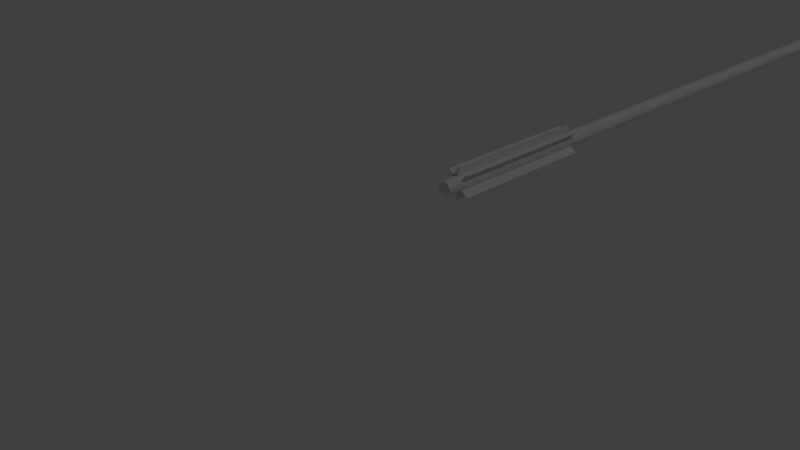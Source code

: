 # Source: arrow_ma.blend  (saved by Blender 2.78.0; exported with 4.5.12 LTS)
import bpy
from mathutils import Matrix  # noqa: F401  (used for matrix-valued properties, if any)

bpy.ops.wm.read_factory_settings(use_empty=True)
scene = bpy.context.scene
scene.name = 'Scene'

# ---- collections
col_collection_1 = bpy.data.collections.new('Collection 1'); scene.collection.children.link(col_collection_1)

# ---- world
world_world = bpy.data.worlds.new('World'); scene.world = world_world
world_world.color = (0.05088, 0.05088, 0.05088)
world_world.use_sun_shadow = False
world_world.sun_shadow_jitter_overblur = 0.0
world_world.cycles.sampling_method = 'MANUAL'

# ---- cameras
cam_camera = bpy.data.cameras.new('Camera')
cam_camera.clip_end = 100.0
cam_camera.lens = 35.0
cam_camera.sensor_width = 32.0
cam_camera.sensor_height = 18.0
cam_camera.ortho_scale = 7.314
cam_camera.dof.focus_distance = 0.0
cam_camera.dof.aperture_fstop = 128.0

# ---- lights
light_lamp = bpy.data.lights.new('Lamp', 'POINT')
light_lamp.transmission_factor = 0.0
light_lamp.cutoff_distance = 30.0
light_lamp.energy = 100.0
light_lamp.shadow_buffer_clip_start = 1.001
light_lamp.shadow_soft_size = 0.1
light_lamp.shadow_maximum_resolution = 0.006
light_lamp.use_absolute_resolution = True

# ---- meshes
me_cube = bpy.data.meshes.new('Cube')
me_cube.from_pydata([(-1.485, -24.81, -1.344), (1.344, -24.81, 1.485), (-1.485, -4.807, -1.344), (1.344, -4.807, 1.485), (-1.344, -24.81, -1.485), (1.485, -24.81, 1.344), (-1.344, -4.807, -1.485), (1.485, -4.807, 1.344), (-0.1, -24.81, -2.0), (-0.1, -24.81, 2.0), (-0.1, -4.807, -2.0), (-0.1, -4.807, 2.0), (0.1, -24.81, -2.0), (0.1, -24.81, 2.0), (0.1, -4.807, -2.0), (0.1, -4.807, 2.0), (1.344, -24.81, -1.485), (-1.485, -24.81, 1.344), (1.344, -4.807, -1.485), (-1.485, -4.807, 1.344), (1.485, -24.81, -1.344), (-1.344, -24.81, 1.485), (1.485, -4.807, -1.344), (-1.344, -4.807, 1.485), (-1.0, 73.39, -1.0), (-1.0, 73.39, 1.0), (-1.761, 75.42, -1.761), (-1.761, 75.42, 1.761), (1.0, 73.39, -1.0), (1.0, 73.39, 1.0), (1.761, 75.42, -1.761), (1.761, 75.42, 1.761), (0.0, 78.79, 0.005201), (0.0, 75.39, -1.058), (0.0, 75.39, 1.066), (0.0, 74.18, -0.5988), (0.0, 74.18, 0.6068), (-0.6028, 74.18, 0.01294), (-1.062, 75.39, 0.01974), (1.062, 75.39, 0.01974), (0.6028, 74.18, 0.01294), (-0.6028, 69.12, 0.006868), (-0.6377, 71.5, 0.6317), (0.6028, 69.12, 0.006868), (0.6377, 71.52, -0.6438), (2.821e-10, 69.15, -0.6049), (2.821e-10, 69.08, 0.6007), (-0.6377, 71.52, -0.6438), (0.6377, 71.5, 0.6317), (2.821e-10, 67.14, 0.006868), (-0.908, 71.55, 0.0), (-0.9375, 66.86, 0.0), (-0.8472, 71.55, 0.3628), (-0.8194, 73.11, 0.0), (-0.8472, 71.55, -0.3628), (-0.875, 66.86, -0.375), (-0.875, 66.86, 0.375), (-0.7639, 73.11, 0.3264), (-0.7639, 73.11, -0.3264), (0.0, 73.11, 0.0), (-0.3507, 73.11, 0.0), (0.0, 73.11, 0.3507), (0.3507, 73.11, 0.0), (0.0, 73.11, -0.3507), (-0.3264, 73.11, -0.3264), (-0.3264, 73.11, 0.3264), (0.3264, 73.11, 0.3264), (0.3264, 73.11, -0.3264), (0.908, -25.32, 0.0), (0.9375, -20.64, 0.0), (0.8472, -25.32, 0.3628), (0.8194, -26.89, 0.0), (0.8472, -25.32, -0.3628), (0.875, -20.64, -0.375), (0.875, -20.64, 0.375), (0.7639, -26.89, 0.3264), (0.7639, -26.89, -0.3264), (0.0, -26.89, 0.0), (0.3507, -26.89, 0.0), (0.0, -26.89, 0.3507), (-0.3507, -26.89, 0.0), (0.0, -26.89, -0.3507), (0.3264, -26.89, -0.3264), (0.3264, -26.89, 0.3264), (-0.3264, -26.89, 0.3264), (-0.3264, -26.89, -0.3264), (0.0, -25.32, -0.908), (0.0, -20.64, -0.9375), (0.3628, -25.32, -0.8472), (0.0, -26.89, -0.8194), (-0.3628, -25.32, -0.8472), (-0.375, -20.64, -0.875), (0.375, -20.64, -0.875), (0.3264, -26.89, -0.7639), (-0.3264, -26.89, -0.7639), (0.0, -25.32, 0.908), (0.0, -20.64, 0.9375), (-0.3628, -25.32, 0.8472), (0.0, -26.89, 0.8194), (0.3628, -25.32, 0.8472), (0.375, -20.64, 0.875), (-0.375, -20.64, 0.875), (-0.3264, -26.89, 0.7639), (0.3264, -26.89, 0.7639), (0.0, 23.11, 0.9375), (0.0, 41.86, 0.9375), (-0.375, 23.11, 0.875), (0.0, 4.365, 0.9375), (0.375, 23.11, 0.875), (0.375, 41.86, 0.875), (-0.375, 41.86, 0.875), (-0.375, 4.365, 0.875), (0.375, 4.365, 0.875), (0.0, 23.11, -0.9375), (0.0, 41.86, -0.9375), (0.375, 23.11, -0.875), (0.0, 4.365, -0.9375), (-0.375, 23.11, -0.875), (-0.375, 41.86, -0.875), (0.375, 41.86, -0.875), (0.375, 4.365, -0.875), (-0.375, 4.365, -0.875), (0.9375, 23.11, 0.0), (0.9375, 41.86, 0.0), (0.875, 23.11, 0.375), (0.9375, 4.365, 0.0), (0.875, 23.11, -0.375), (0.875, 41.86, -0.375), (0.875, 41.86, 0.375), (0.875, 4.365, 0.375), (0.875, 4.365, -0.375), (-0.908, -25.32, 0.0), (-0.8194, -26.89, 0.0), (-0.8472, -25.32, 0.3628), (-0.9375, -20.64, 0.0), (-0.8472, -25.32, -0.3628), (-0.7639, -26.89, -0.3264), (-0.7639, -26.89, 0.3264), (-0.875, -20.64, 0.375), (-0.875, -20.64, -0.375), (0.908, 71.55, 0.0), (0.8194, 73.11, 0.0), (0.8472, 71.55, 0.3628), (0.9375, 66.86, 0.0), (0.8472, 71.55, -0.3628), (0.7639, 73.11, -0.3264), (0.7639, 73.11, 0.3264), (0.875, 66.86, 0.375), (0.875, 66.86, -0.375), (0.0, 71.55, -0.908), (0.0, 73.11, -0.8194), (0.3628, 71.55, -0.8472), (0.0, 66.86, -0.9375), (-0.3628, 71.55, -0.8472), (-0.3264, 73.11, -0.7639), (0.3264, 73.11, -0.7639), (0.375, 66.86, -0.875), (-0.375, 66.86, -0.875), (0.0, 71.55, 0.908), (0.0, 73.11, 0.8194), (-0.3628, 71.55, 0.8472), (0.0, 66.86, 0.9375), (0.3628, 71.55, 0.8472), (0.3264, 73.11, 0.7639), (-0.3264, 73.11, 0.7639), (-0.375, 66.86, 0.875), (0.375, 66.86, 0.875), (-0.9375, 23.11, 0.0), (-0.9375, 4.365, 0.0), (-0.875, 23.11, 0.375), (-0.9375, 41.86, 0.0), (-0.875, 23.11, -0.375), (-0.875, 4.365, -0.375), (-0.875, 4.365, 0.375), (-0.875, 41.86, 0.375), (-0.875, 41.86, -0.375), (-0.6875, -20.64, -0.6875), (-0.6654, -25.32, -0.6654), (-0.599, -26.89, -0.599), (-0.599, -26.89, -0.3021), (-0.6432, -26.89, 0.0), (-0.599, -26.89, 0.3021), (-0.6875, 66.86, 0.6875), (-0.6654, 71.55, 0.6654), (-0.599, 73.11, 0.599), (-0.599, 73.11, 0.3021), (-0.6432, 73.11, 0.0), (-0.599, 73.11, -0.3021), (0.3021, 73.11, -0.599), (0.0, 73.11, -0.6432), (-0.3021, 73.11, -0.599), (-0.3021, 73.11, 0.599), (0.0, 73.11, 0.6432), (0.3021, 73.11, 0.599), (0.599, 73.11, 0.3021), (0.6432, 73.11, 0.0), (0.599, 73.11, -0.3021), (0.6875, 66.86, -0.6875), (0.6654, 71.55, -0.6654), (0.599, 73.11, -0.599), (0.6875, -20.64, 0.6875), (0.6654, -25.32, 0.6654), (0.599, -26.89, 0.599), (0.599, -26.89, 0.3021), (0.6432, -26.89, 0.0), (0.599, -26.89, -0.3021), (-0.3021, -26.89, -0.599), (0.0, -26.89, -0.6432), (0.3021, -26.89, -0.599), (0.3021, -26.89, 0.599), (0.0, -26.89, 0.6432), (-0.3021, -26.89, 0.599), (-0.6875, 41.86, -0.6875), (-0.6875, 23.11, -0.6875), (-0.6875, 4.365, -0.6875), (-0.599, -26.89, 0.599), (-0.6654, -25.32, 0.6654), (-0.6875, -20.64, 0.6875), (0.599, -26.89, -0.599), (0.6654, -25.32, -0.6654), (0.6875, -20.64, -0.6875), (0.6875, 41.86, 0.6875), (0.6875, 23.11, 0.6875), (0.6875, 4.365, 0.6875), (-0.375, -11.26, 0.875), (0.0, -11.26, 0.9375), (0.375, -11.26, 0.875), (0.375, -11.26, -0.875), (0.0, -11.26, -0.9375), (-0.375, -11.26, -0.875), (0.875, -11.26, 0.375), (0.9375, -11.26, 0.0), (0.875, -11.26, -0.375), (-0.875, -11.26, 0.375), (-0.9375, -11.26, 0.0), (-0.875, -11.26, -0.375), (-0.6875, 4.365, 0.6875), (-0.6875, 23.11, 0.6875), (-0.6875, 41.86, 0.6875), (0.6875, 4.365, -0.6875), (0.6875, 23.11, -0.6875), (0.6875, 41.86, -0.6875), (-0.599, 73.11, -0.599), (-0.6654, 71.55, -0.6654), (-0.6875, 66.86, -0.6875), (0.599, 73.11, 0.599), (0.6654, 71.55, 0.6654), (0.6875, 66.86, 0.6875), (0.875, 57.49, 0.375), (0.9375, 57.49, 0.0), (0.875, 57.49, -0.375), (0.375, 57.49, -0.875), (0.0, 57.49, -0.9375), (-0.375, 57.49, -0.875), (-0.375, 57.49, 0.875), (0.0, 57.49, 0.9375), (0.375, 57.49, 0.875), (-0.875, 57.49, 0.375), (-0.9375, 57.49, 0.0), (-0.875, 57.49, -0.375), (-0.5093, -26.89, -0.5093), (-0.5093, -26.89, 0.5093), (-0.5093, 73.11, -0.5093), (-0.5093, 73.11, 0.5093), (0.5093, -26.89, -0.5093), (0.5093, -26.89, 0.5093), (0.5093, 73.11, -0.5093), (0.5093, 73.11, 0.5093), (-0.6875, -11.26, -0.6875), (-0.6875, -11.26, 0.6875), (0.6875, -11.26, -0.6875), (0.6875, -11.26, 0.6875), (-0.6875, 57.49, 0.6875), (0.6875, 57.49, -0.6875), (-0.6875, 57.49, -0.6875), (0.6875, 57.49, 0.6875)], [], [(0, 1, 3, 2), (2, 3, 7, 6), (6, 7, 5, 4), (4, 5, 1, 0), (2, 6, 4, 0), (7, 3, 1, 5), (8, 9, 11, 10), (10, 11, 15, 14), (14, 15, 13, 12), (12, 13, 9, 8), (10, 14, 12, 8), (15, 11, 9, 13), (16, 17, 19, 18), (18, 19, 23, 22), (22, 23, 21, 20), (20, 21, 17, 16), (18, 22, 20, 16), (23, 19, 17, 21), (37, 25, 27, 38), (34, 31, 32), (39, 31, 29, 40), (35, 28, 44, 45), (33, 30, 28, 35), (34, 27, 25, 36), (38, 27, 32), (39, 30, 32), (33, 26, 32), (30, 33, 32), (31, 34, 36, 29), (26, 33, 35, 24), (25, 37, 41, 42), (27, 34, 32), (40, 29, 48, 43), (31, 39, 32), (26, 38, 32), (29, 36, 46, 48), (30, 39, 40, 28), (24, 37, 38, 26), (49, 46, 42, 41), (43, 48, 46, 49), (44, 43, 49, 45), (45, 49, 41, 47), (24, 35, 45, 47), (36, 25, 42, 46), (37, 24, 47, 41), (28, 40, 43, 44), (50, 54, 55, 51), (51, 55, 259, 258), (54, 243, 244, 55), (55, 244, 274, 259), (50, 51, 56, 52), (52, 56, 182, 183), (51, 258, 257, 56), (56, 257, 272, 182), (50, 52, 57, 53), (53, 57, 185, 186), (52, 183, 184, 57), (57, 184, 263, 185), (50, 53, 58, 54), (54, 58, 242, 243), (53, 186, 187, 58), (58, 187, 262, 242), (59, 63, 64, 60), (60, 64, 187, 186), (63, 189, 190, 64), (64, 190, 262, 187), (59, 60, 65, 61), (61, 65, 191, 192), (60, 186, 185, 65), (65, 185, 263, 191), (59, 61, 66, 62), (62, 66, 194, 195), (61, 192, 193, 66), (66, 193, 267, 194), (59, 62, 67, 63), (63, 67, 188, 189), (62, 195, 196, 67), (67, 196, 266, 188), (68, 72, 73, 69), (69, 73, 232, 231), (72, 219, 220, 73), (73, 220, 270, 232), (68, 69, 74, 70), (70, 74, 200, 201), (69, 231, 230, 74), (74, 230, 271, 200), (68, 70, 75, 71), (71, 75, 203, 204), (70, 201, 202, 75), (75, 202, 265, 203), (68, 71, 76, 72), (72, 76, 218, 219), (71, 204, 205, 76), (76, 205, 264, 218), (77, 81, 82, 78), (78, 82, 205, 204), (81, 207, 208, 82), (82, 208, 264, 205), (77, 78, 83, 79), (79, 83, 209, 210), (78, 204, 203, 83), (83, 203, 265, 209), (77, 79, 84, 80), (80, 84, 181, 180), (79, 210, 211, 84), (84, 211, 261, 181), (77, 80, 85, 81), (81, 85, 206, 207), (80, 180, 179, 85), (85, 179, 260, 206), (86, 90, 91, 87), (87, 91, 229, 228), (90, 177, 176, 91), (91, 176, 268, 229), (86, 87, 92, 88), (88, 92, 220, 219), (87, 228, 227, 92), (92, 227, 270, 220), (86, 88, 93, 89), (89, 93, 208, 207), (88, 219, 218, 93), (93, 218, 264, 208), (86, 89, 94, 90), (90, 94, 178, 177), (89, 207, 206, 94), (94, 206, 260, 178), (95, 99, 100, 96), (96, 100, 226, 225), (99, 201, 200, 100), (100, 200, 271, 226), (95, 96, 101, 97), (97, 101, 217, 216), (96, 225, 224, 101), (101, 224, 269, 217), (95, 97, 102, 98), (98, 102, 211, 210), (97, 216, 215, 102), (102, 215, 261, 211), (95, 98, 103, 99), (99, 103, 202, 201), (98, 210, 209, 103), (103, 209, 265, 202), (104, 108, 109, 105), (105, 109, 256, 255), (108, 222, 221, 109), (109, 221, 275, 256), (104, 105, 110, 106), (106, 110, 238, 237), (105, 255, 254, 110), (110, 254, 272, 238), (104, 106, 111, 107), (107, 111, 224, 225), (106, 237, 236, 111), (111, 236, 269, 224), (104, 107, 112, 108), (108, 112, 223, 222), (107, 225, 226, 112), (112, 226, 271, 223), (113, 117, 118, 114), (114, 118, 253, 252), (117, 213, 212, 118), (118, 212, 274, 253), (113, 114, 119, 115), (115, 119, 241, 240), (114, 252, 251, 119), (119, 251, 273, 241), (113, 115, 120, 116), (116, 120, 227, 228), (115, 240, 239, 120), (120, 239, 270, 227), (113, 116, 121, 117), (117, 121, 214, 213), (116, 228, 229, 121), (121, 229, 268, 214), (122, 126, 127, 123), (123, 127, 250, 249), (126, 240, 241, 127), (127, 241, 273, 250), (122, 123, 128, 124), (124, 128, 221, 222), (123, 249, 248, 128), (128, 248, 275, 221), (122, 124, 129, 125), (125, 129, 230, 231), (124, 222, 223, 129), (129, 223, 271, 230), (122, 125, 130, 126), (126, 130, 239, 240), (125, 231, 232, 130), (130, 232, 270, 239), (131, 135, 136, 132), (132, 136, 179, 180), (135, 177, 178, 136), (136, 178, 260, 179), (131, 132, 137, 133), (133, 137, 215, 216), (132, 180, 181, 137), (137, 181, 261, 215), (131, 133, 138, 134), (134, 138, 233, 234), (133, 216, 217, 138), (138, 217, 269, 233), (131, 134, 139, 135), (135, 139, 176, 177), (134, 234, 235, 139), (139, 235, 268, 176), (140, 144, 145, 141), (141, 145, 196, 195), (144, 198, 199, 145), (145, 199, 266, 196), (140, 141, 146, 142), (142, 146, 245, 246), (141, 195, 194, 146), (146, 194, 267, 245), (140, 142, 147, 143), (143, 147, 248, 249), (142, 246, 247, 147), (147, 247, 275, 248), (140, 143, 148, 144), (144, 148, 197, 198), (143, 249, 250, 148), (148, 250, 273, 197), (149, 153, 154, 150), (150, 154, 190, 189), (153, 243, 242, 154), (154, 242, 262, 190), (149, 150, 155, 151), (151, 155, 199, 198), (150, 189, 188, 155), (155, 188, 266, 199), (149, 151, 156, 152), (152, 156, 251, 252), (151, 198, 197, 156), (156, 197, 273, 251), (149, 152, 157, 153), (153, 157, 244, 243), (152, 252, 253, 157), (157, 253, 274, 244), (158, 162, 163, 159), (159, 163, 193, 192), (162, 246, 245, 163), (163, 245, 267, 193), (158, 159, 164, 160), (160, 164, 184, 183), (159, 192, 191, 164), (164, 191, 263, 184), (158, 160, 165, 161), (161, 165, 254, 255), (160, 183, 182, 165), (165, 182, 272, 254), (158, 161, 166, 162), (162, 166, 247, 246), (161, 255, 256, 166), (166, 256, 275, 247), (167, 171, 172, 168), (168, 172, 235, 234), (171, 213, 214, 172), (172, 214, 268, 235), (167, 168, 173, 169), (169, 173, 236, 237), (168, 234, 233, 173), (173, 233, 269, 236), (167, 169, 174, 170), (170, 174, 257, 258), (169, 237, 238, 174), (174, 238, 272, 257), (167, 170, 175, 171), (171, 175, 212, 213), (170, 258, 259, 175), (175, 259, 274, 212)])
me_cube.use_remesh_preserve_volume = False
me_cube.use_remesh_preserve_attributes = False
me_cube.use_mirror_vertex_groups = False
me_cube.update()

# ---- objects
ob_empty = bpy.data.objects.new('Empty', None)
ob_cube_001 = bpy.data.objects.new('Cube.001', me_cube)
ob_lamp = bpy.data.objects.new('Lamp', light_lamp)
ob_camera = bpy.data.objects.new('Camera', cam_camera)

# ---- transforms, parenting, visibility, modifiers, constraints
ob_empty.location = (0.0, -0.35, 0.0)
ob_empty.scale = (0.001, 0.1, 0.02)
ob_empty.empty_image_offset = (0.0, 0.0)
ob_empty.lineart.crease_threshold = 0.0
ob_cube_001.location = (0.0, 0.2687, 0.0)
ob_cube_001.scale = (0.01, 0.01, 0.01)
ob_cube_001.lineart.crease_threshold = 0.0
ob_lamp.location = (4.076, 1.005, 5.904)
ob_lamp.rotation_euler = (0.6503, 0.05522, 1.866)
ob_lamp.lock_rotations_4d = False
ob_lamp.empty_display_type = 'ARROWS'
ob_lamp.color = (0.0, 0.0, 0.0, 0.0)
ob_lamp.lineart.crease_threshold = 0.0
ob_camera.location = (0.6078, -0.6403, 0.3943)
ob_camera.rotation_euler = (1.109, 0.0, 0.8149)
ob_camera.lock_rotations_4d = False
ob_camera.empty_display_type = 'ARROWS'
ob_camera.color = (0.0, 0.0, 0.0, 0.0)
ob_camera.display_type = 'WIRE'
ob_camera.lineart.crease_threshold = 0.0

# ---- collection membership
col_collection_1.objects.link(ob_empty)
col_collection_1.objects.link(ob_cube_001)
col_collection_1.objects.link(ob_lamp)
col_collection_1.objects.link(ob_camera)

# ---- scene / render settings (as saved in the file)
scene.camera = ob_camera
scene.frame_start = 1; scene.frame_end = 250; scene.frame_set(1)
scene.render.engine = 'BLENDER_EEVEE_NEXT'
scene.render.resolution_percentage = 50
scene.render.dither_intensity = 0.0
scene.cycles.use_denoising = False
scene.cycles.samples = 128
scene.cycles.sampling_pattern = 'TABULATED_SOBOL'
scene.cycles.light_sampling_threshold = 0.0
scene.cycles.use_adaptive_sampling = False
scene.cycles.use_light_tree = False
scene.cycles.blur_glossy = 0.0
scene.cycles.sample_clamp_indirect = 0.0
scene.view_settings.view_transform = 'Standard'
bpy.context.view_layer.update()
